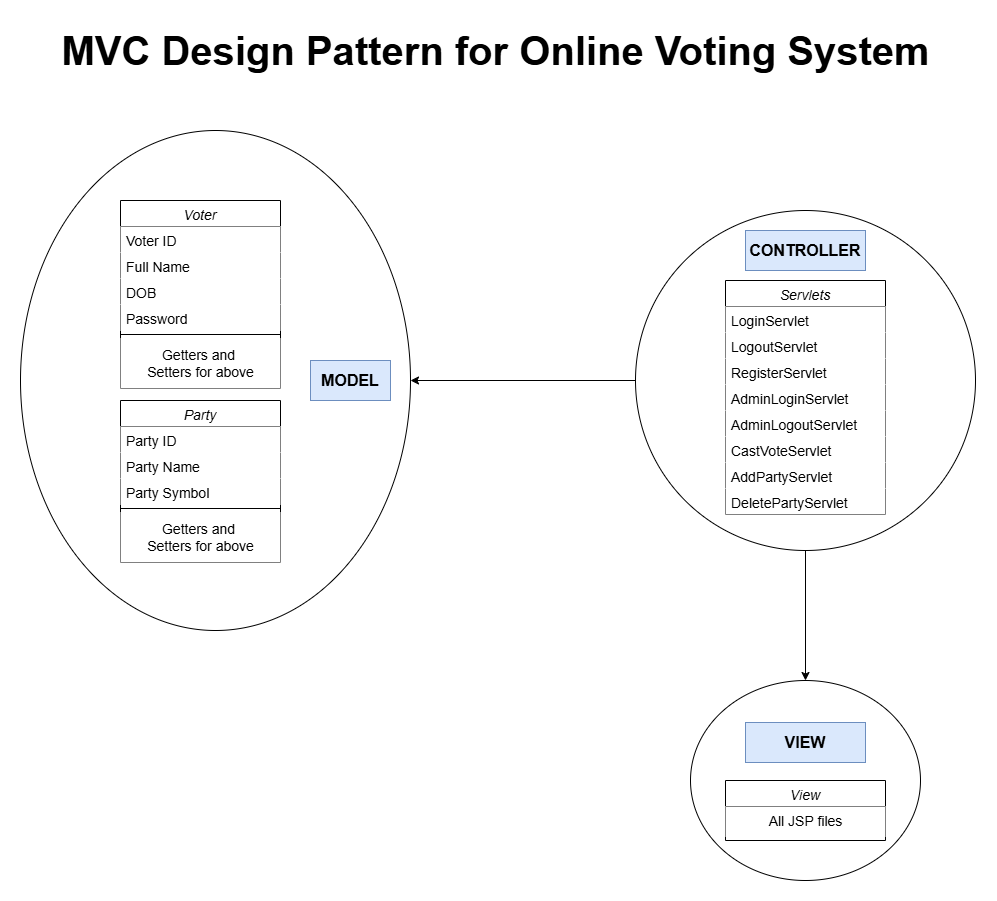

The diagram above was exported from draw.io. Its source (the exported page's mxGraphModel, read from the mxfile embedded in the PNG):
<mxGraphModel dx="1500" dy="1976" grid="1" gridSize="10" guides="1" tooltips="1" connect="1" arrows="1" fold="1" page="1" pageScale="1" pageWidth="827" pageHeight="1169" math="0" shadow="0">
  <root>
    <mxCell id="WIyWlLk6GJQsqaUBKTNV-0" />
    <mxCell id="WIyWlLk6GJQsqaUBKTNV-1" parent="WIyWlLk6GJQsqaUBKTNV-0" />
    <mxCell id="2JBOLrLgmcJaApJJ8Ef--42" value="" style="ellipse;whiteSpace=wrap;html=1;" vertex="1" parent="WIyWlLk6GJQsqaUBKTNV-1">
      <mxGeometry x="680" y="600" width="230" height="200" as="geometry" />
    </mxCell>
    <mxCell id="2JBOLrLgmcJaApJJ8Ef--44" value="" style="edgeStyle=orthogonalEdgeStyle;rounded=0;orthogonalLoop=1;jettySize=auto;html=1;" edge="1" parent="WIyWlLk6GJQsqaUBKTNV-1" source="2JBOLrLgmcJaApJJ8Ef--40" target="2JBOLrLgmcJaApJJ8Ef--38">
      <mxGeometry relative="1" as="geometry" />
    </mxCell>
    <mxCell id="2JBOLrLgmcJaApJJ8Ef--46" value="" style="edgeStyle=orthogonalEdgeStyle;rounded=0;orthogonalLoop=1;jettySize=auto;html=1;entryX=0.5;entryY=0;entryDx=0;entryDy=0;" edge="1" parent="WIyWlLk6GJQsqaUBKTNV-1" source="2JBOLrLgmcJaApJJ8Ef--40" target="2JBOLrLgmcJaApJJ8Ef--42">
      <mxGeometry relative="1" as="geometry">
        <mxPoint x="795" y="550" as="targetPoint" />
      </mxGeometry>
    </mxCell>
    <mxCell id="2JBOLrLgmcJaApJJ8Ef--40" value="" style="ellipse;whiteSpace=wrap;html=1;" vertex="1" parent="WIyWlLk6GJQsqaUBKTNV-1">
      <mxGeometry x="625" y="130" width="340" height="340" as="geometry" />
    </mxCell>
    <mxCell id="2JBOLrLgmcJaApJJ8Ef--38" value="" style="ellipse;whiteSpace=wrap;html=1;fillColor=default;" vertex="1" parent="WIyWlLk6GJQsqaUBKTNV-1">
      <mxGeometry x="10" y="50" width="390" height="500" as="geometry" />
    </mxCell>
    <mxCell id="zkfFHV4jXpPFQw0GAbJ--0" value="Voter" style="swimlane;fontStyle=2;align=center;verticalAlign=top;childLayout=stackLayout;horizontal=1;startSize=26;horizontalStack=0;resizeParent=1;resizeLast=0;collapsible=1;marginBottom=0;rounded=0;shadow=0;strokeWidth=1;fillColor=default;fontSize=14;" parent="WIyWlLk6GJQsqaUBKTNV-1" vertex="1">
      <mxGeometry x="110" y="120" width="160" height="188" as="geometry">
        <mxRectangle x="230" y="140" width="160" height="26" as="alternateBounds" />
      </mxGeometry>
    </mxCell>
    <mxCell id="zkfFHV4jXpPFQw0GAbJ--1" value="Voter ID" style="text;align=left;verticalAlign=top;spacingLeft=4;spacingRight=4;overflow=hidden;rotatable=0;points=[[0,0.5],[1,0.5]];portConstraint=eastwest;fillColor=default;fontSize=14;" parent="zkfFHV4jXpPFQw0GAbJ--0" vertex="1">
      <mxGeometry y="26" width="160" height="26" as="geometry" />
    </mxCell>
    <mxCell id="zkfFHV4jXpPFQw0GAbJ--2" value="Full Name" style="text;align=left;verticalAlign=top;spacingLeft=4;spacingRight=4;overflow=hidden;rotatable=0;points=[[0,0.5],[1,0.5]];portConstraint=eastwest;rounded=0;shadow=0;html=0;fillColor=default;fontSize=14;" parent="zkfFHV4jXpPFQw0GAbJ--0" vertex="1">
      <mxGeometry y="52" width="160" height="26" as="geometry" />
    </mxCell>
    <mxCell id="zkfFHV4jXpPFQw0GAbJ--3" value="DOB" style="text;align=left;verticalAlign=top;spacingLeft=4;spacingRight=4;overflow=hidden;rotatable=0;points=[[0,0.5],[1,0.5]];portConstraint=eastwest;rounded=0;shadow=0;html=0;fillColor=default;fontSize=14;" parent="zkfFHV4jXpPFQw0GAbJ--0" vertex="1">
      <mxGeometry y="78" width="160" height="26" as="geometry" />
    </mxCell>
    <mxCell id="zkfFHV4jXpPFQw0GAbJ--5" value="Password" style="text;align=left;verticalAlign=top;spacingLeft=4;spacingRight=4;overflow=hidden;rotatable=0;points=[[0,0.5],[1,0.5]];portConstraint=eastwest;fillColor=default;fontSize=14;" parent="zkfFHV4jXpPFQw0GAbJ--0" vertex="1">
      <mxGeometry y="104" width="160" height="26" as="geometry" />
    </mxCell>
    <mxCell id="zkfFHV4jXpPFQw0GAbJ--4" value="" style="line;html=1;strokeWidth=1;align=left;verticalAlign=middle;spacingTop=-1;spacingLeft=3;spacingRight=3;rotatable=0;labelPosition=right;points=[];portConstraint=eastwest;fontSize=14;" parent="zkfFHV4jXpPFQw0GAbJ--0" vertex="1">
      <mxGeometry y="130" width="160" height="8" as="geometry" />
    </mxCell>
    <mxCell id="2JBOLrLgmcJaApJJ8Ef--1" value="Getters and&amp;nbsp;&lt;div&gt;Setters for above&lt;/div&gt;" style="text;html=1;align=center;verticalAlign=middle;resizable=0;points=[];autosize=1;fillColor=default;fontSize=14;" vertex="1" parent="zkfFHV4jXpPFQw0GAbJ--0">
      <mxGeometry y="138" width="160" height="50" as="geometry" />
    </mxCell>
    <mxCell id="2JBOLrLgmcJaApJJ8Ef--9" value="Party" style="swimlane;fontStyle=2;align=center;verticalAlign=top;childLayout=stackLayout;horizontal=1;startSize=26;horizontalStack=0;resizeParent=1;resizeLast=0;collapsible=1;marginBottom=0;rounded=0;shadow=0;strokeWidth=1;fontSize=14;" vertex="1" parent="WIyWlLk6GJQsqaUBKTNV-1">
      <mxGeometry x="110" y="320" width="160" height="162" as="geometry">
        <mxRectangle x="230" y="140" width="160" height="26" as="alternateBounds" />
      </mxGeometry>
    </mxCell>
    <mxCell id="2JBOLrLgmcJaApJJ8Ef--10" value="Party ID" style="text;align=left;verticalAlign=top;spacingLeft=4;spacingRight=4;overflow=hidden;rotatable=0;points=[[0,0.5],[1,0.5]];portConstraint=eastwest;fillColor=default;fontSize=14;" vertex="1" parent="2JBOLrLgmcJaApJJ8Ef--9">
      <mxGeometry y="26" width="160" height="26" as="geometry" />
    </mxCell>
    <mxCell id="2JBOLrLgmcJaApJJ8Ef--11" value="Party Name" style="text;align=left;verticalAlign=top;spacingLeft=4;spacingRight=4;overflow=hidden;rotatable=0;points=[[0,0.5],[1,0.5]];portConstraint=eastwest;rounded=0;shadow=0;html=0;fillColor=default;fontSize=14;" vertex="1" parent="2JBOLrLgmcJaApJJ8Ef--9">
      <mxGeometry y="52" width="160" height="26" as="geometry" />
    </mxCell>
    <mxCell id="2JBOLrLgmcJaApJJ8Ef--12" value="Party Symbol" style="text;align=left;verticalAlign=top;spacingLeft=4;spacingRight=4;overflow=hidden;rotatable=0;points=[[0,0.5],[1,0.5]];portConstraint=eastwest;rounded=0;shadow=0;html=0;fillColor=default;fontSize=14;" vertex="1" parent="2JBOLrLgmcJaApJJ8Ef--9">
      <mxGeometry y="78" width="160" height="26" as="geometry" />
    </mxCell>
    <mxCell id="2JBOLrLgmcJaApJJ8Ef--14" value="" style="line;html=1;strokeWidth=1;align=left;verticalAlign=middle;spacingTop=-1;spacingLeft=3;spacingRight=3;rotatable=0;labelPosition=right;points=[];portConstraint=eastwest;fontSize=14;" vertex="1" parent="2JBOLrLgmcJaApJJ8Ef--9">
      <mxGeometry y="104" width="160" height="8" as="geometry" />
    </mxCell>
    <mxCell id="2JBOLrLgmcJaApJJ8Ef--15" value="Getters and&amp;nbsp;&lt;div&gt;Setters for above&lt;/div&gt;" style="text;html=1;align=center;verticalAlign=middle;resizable=0;points=[];autosize=1;fillColor=default;fontSize=14;" vertex="1" parent="2JBOLrLgmcJaApJJ8Ef--9">
      <mxGeometry y="112" width="160" height="50" as="geometry" />
    </mxCell>
    <mxCell id="2JBOLrLgmcJaApJJ8Ef--16" value="Servlets" style="swimlane;fontStyle=2;align=center;verticalAlign=top;childLayout=stackLayout;horizontal=1;startSize=26;horizontalStack=0;resizeParent=1;resizeLast=0;collapsible=1;marginBottom=0;rounded=0;shadow=0;strokeWidth=1;fillColor=default;fontSize=14;" vertex="1" parent="WIyWlLk6GJQsqaUBKTNV-1">
      <mxGeometry x="715" y="200" width="160" height="234" as="geometry">
        <mxRectangle x="230" y="140" width="160" height="26" as="alternateBounds" />
      </mxGeometry>
    </mxCell>
    <mxCell id="2JBOLrLgmcJaApJJ8Ef--17" value="LoginServlet" style="text;align=left;verticalAlign=top;spacingLeft=4;spacingRight=4;overflow=hidden;rotatable=0;points=[[0,0.5],[1,0.5]];portConstraint=eastwest;fillColor=default;fontSize=14;" vertex="1" parent="2JBOLrLgmcJaApJJ8Ef--16">
      <mxGeometry y="26" width="160" height="26" as="geometry" />
    </mxCell>
    <mxCell id="2JBOLrLgmcJaApJJ8Ef--18" value="LogoutServlet" style="text;align=left;verticalAlign=top;spacingLeft=4;spacingRight=4;overflow=hidden;rotatable=0;points=[[0,0.5],[1,0.5]];portConstraint=eastwest;rounded=0;shadow=0;html=0;fillColor=default;fontSize=14;" vertex="1" parent="2JBOLrLgmcJaApJJ8Ef--16">
      <mxGeometry y="52" width="160" height="26" as="geometry" />
    </mxCell>
    <mxCell id="2JBOLrLgmcJaApJJ8Ef--19" value="RegisterServlet" style="text;align=left;verticalAlign=top;spacingLeft=4;spacingRight=4;overflow=hidden;rotatable=0;points=[[0,0.5],[1,0.5]];portConstraint=eastwest;rounded=0;shadow=0;html=0;fillColor=default;fontSize=14;" vertex="1" parent="2JBOLrLgmcJaApJJ8Ef--16">
      <mxGeometry y="78" width="160" height="26" as="geometry" />
    </mxCell>
    <mxCell id="2JBOLrLgmcJaApJJ8Ef--20" value="AdminLoginServlet" style="text;align=left;verticalAlign=top;spacingLeft=4;spacingRight=4;overflow=hidden;rotatable=0;points=[[0,0.5],[1,0.5]];portConstraint=eastwest;fillColor=default;fontSize=14;" vertex="1" parent="2JBOLrLgmcJaApJJ8Ef--16">
      <mxGeometry y="104" width="160" height="26" as="geometry" />
    </mxCell>
    <mxCell id="2JBOLrLgmcJaApJJ8Ef--23" value="AdminLogoutServlet" style="text;align=left;verticalAlign=top;spacingLeft=4;spacingRight=4;overflow=hidden;rotatable=0;points=[[0,0.5],[1,0.5]];portConstraint=eastwest;fillColor=default;fontSize=14;" vertex="1" parent="2JBOLrLgmcJaApJJ8Ef--16">
      <mxGeometry y="130" width="160" height="26" as="geometry" />
    </mxCell>
    <mxCell id="2JBOLrLgmcJaApJJ8Ef--25" value="CastVoteServlet" style="text;align=left;verticalAlign=top;spacingLeft=4;spacingRight=4;overflow=hidden;rotatable=0;points=[[0,0.5],[1,0.5]];portConstraint=eastwest;fillColor=default;fontSize=14;" vertex="1" parent="2JBOLrLgmcJaApJJ8Ef--16">
      <mxGeometry y="156" width="160" height="26" as="geometry" />
    </mxCell>
    <mxCell id="2JBOLrLgmcJaApJJ8Ef--26" value="AddPartyServlet" style="text;align=left;verticalAlign=top;spacingLeft=4;spacingRight=4;overflow=hidden;rotatable=0;points=[[0,0.5],[1,0.5]];portConstraint=eastwest;fillColor=default;fontSize=14;" vertex="1" parent="2JBOLrLgmcJaApJJ8Ef--16">
      <mxGeometry y="182" width="160" height="26" as="geometry" />
    </mxCell>
    <mxCell id="2JBOLrLgmcJaApJJ8Ef--27" value="DeletePartyServlet" style="text;align=left;verticalAlign=top;spacingLeft=4;spacingRight=4;overflow=hidden;rotatable=0;points=[[0,0.5],[1,0.5]];portConstraint=eastwest;fillColor=default;fontSize=14;" vertex="1" parent="2JBOLrLgmcJaApJJ8Ef--16">
      <mxGeometry y="208" width="160" height="26" as="geometry" />
    </mxCell>
    <mxCell id="2JBOLrLgmcJaApJJ8Ef--28" value="View" style="swimlane;fontStyle=2;align=center;verticalAlign=top;childLayout=stackLayout;horizontal=1;startSize=26;horizontalStack=0;resizeParent=1;resizeLast=0;collapsible=1;marginBottom=0;rounded=0;shadow=0;strokeWidth=1;fillColor=default;fontSize=14;" vertex="1" parent="WIyWlLk6GJQsqaUBKTNV-1">
      <mxGeometry x="715" y="700" width="160" height="60" as="geometry">
        <mxRectangle x="230" y="140" width="160" height="26" as="alternateBounds" />
      </mxGeometry>
    </mxCell>
    <mxCell id="2JBOLrLgmcJaApJJ8Ef--37" value="All JSP files" style="text;html=1;align=center;verticalAlign=middle;resizable=0;points=[];autosize=1;strokeColor=none;fillColor=default;fontSize=14;" vertex="1" parent="2JBOLrLgmcJaApJJ8Ef--28">
      <mxGeometry y="26" width="160" height="30" as="geometry" />
    </mxCell>
    <mxCell id="2JBOLrLgmcJaApJJ8Ef--39" value="&lt;font style=&quot;font-size: 16px;&quot;&gt;&lt;b&gt;MODEL&lt;/b&gt;&lt;/font&gt;" style="text;html=1;align=center;verticalAlign=middle;whiteSpace=wrap;rounded=0;fillColor=#dae8fc;strokeColor=#6c8ebf;" vertex="1" parent="WIyWlLk6GJQsqaUBKTNV-1">
      <mxGeometry x="300" y="280" width="80" height="40" as="geometry" />
    </mxCell>
    <mxCell id="2JBOLrLgmcJaApJJ8Ef--41" value="&lt;font style=&quot;font-size: 16px;&quot;&gt;&lt;b&gt;CONTROLLER&lt;/b&gt;&lt;/font&gt;" style="text;html=1;align=center;verticalAlign=middle;whiteSpace=wrap;rounded=0;fillColor=#dae8fc;strokeColor=#6c8ebf;" vertex="1" parent="WIyWlLk6GJQsqaUBKTNV-1">
      <mxGeometry x="735" y="150" width="120" height="40" as="geometry" />
    </mxCell>
    <mxCell id="2JBOLrLgmcJaApJJ8Ef--43" value="&lt;font style=&quot;font-size: 16px;&quot;&gt;&lt;b&gt;VIEW&lt;/b&gt;&lt;/font&gt;" style="text;html=1;align=center;verticalAlign=middle;whiteSpace=wrap;rounded=0;fillColor=#dae8fc;strokeColor=#6c8ebf;" vertex="1" parent="WIyWlLk6GJQsqaUBKTNV-1">
      <mxGeometry x="735" y="642" width="120" height="40" as="geometry" />
    </mxCell>
    <mxCell id="2JBOLrLgmcJaApJJ8Ef--47" value="&lt;font style=&quot;font-size: 40px;&quot;&gt;&lt;b&gt;MVC Design Pattern for Online Voting System&lt;/b&gt;&lt;/font&gt;" style="text;html=1;align=center;verticalAlign=middle;resizable=0;points=[];autosize=1;strokeColor=none;fillColor=none;" vertex="1" parent="WIyWlLk6GJQsqaUBKTNV-1">
      <mxGeometry x="40" y="-60" width="890" height="60" as="geometry" />
    </mxCell>
  </root>
</mxGraphModel>